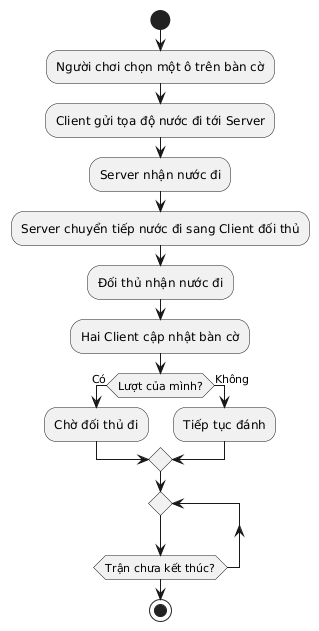

The diagram above was rendered by PlantUML. Its source (embedded in the PNG):
@startuml
start

:Người chơi chọn một ô trên bàn cờ;
:Client gửi tọa độ nước đi tới Server;

:Server nhận nước đi;
:Server chuyển tiếp nước đi sang Client đối thủ;

:Đối thủ nhận nước đi;
:Hai Client cập nhật bàn cờ;

if (Lượt của mình?) then (Có)
    :Chờ đối thủ đi;
else (Không)
    :Tiếp tục đánh;
endif

repeat
repeat while (Trận chưa kết thúc?)

stop
@enduml